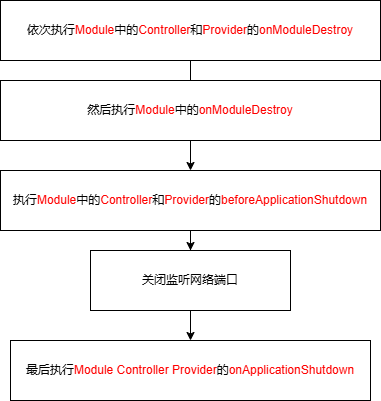

The diagram above was exported from draw.io. Its source (the exported page's mxGraphModel, read from the mxfile embedded in the PNG):
<mxGraphModel dx="1434" dy="746" grid="1" gridSize="10" guides="1" tooltips="1" connect="1" arrows="1" fold="1" page="1" pageScale="1" pageWidth="827" pageHeight="1169" math="0" shadow="0">
  <root>
    <mxCell id="0" />
    <mxCell id="1" parent="0" />
    <mxCell id="xjzIUSOy3VWaUOz2cm52-4" style="edgeStyle=orthogonalEdgeStyle;rounded=0;orthogonalLoop=1;jettySize=auto;html=1;" edge="1" parent="1" source="xjzIUSOy3VWaUOz2cm52-3">
      <mxGeometry relative="1" as="geometry">
        <mxPoint x="400" y="280" as="targetPoint" />
      </mxGeometry>
    </mxCell>
    <mxCell id="xjzIUSOy3VWaUOz2cm52-3" value="依次执行&lt;font style=&quot;color: rgb(255, 0, 0);&quot;&gt;Module&lt;/font&gt;中的&lt;font style=&quot;color: rgb(255, 0, 0);&quot;&gt;Controller&lt;/font&gt;和&lt;font style=&quot;color: rgb(255, 0, 0);&quot;&gt;Provider&lt;/font&gt;的&lt;font color=&quot;#ff0000&quot;&gt;onModuleDestroy&lt;/font&gt;" style="rounded=0;whiteSpace=wrap;html=1;" vertex="1" parent="1">
      <mxGeometry x="210" y="160" width="380" height="60" as="geometry" />
    </mxCell>
    <mxCell id="xjzIUSOy3VWaUOz2cm52-15" value="" style="edgeStyle=orthogonalEdgeStyle;rounded=0;orthogonalLoop=1;jettySize=auto;html=1;" edge="1" parent="1" source="xjzIUSOy3VWaUOz2cm52-5" target="xjzIUSOy3VWaUOz2cm52-8">
      <mxGeometry relative="1" as="geometry" />
    </mxCell>
    <mxCell id="xjzIUSOy3VWaUOz2cm52-5" value="然后执行&lt;font style=&quot;color: rgb(255, 0, 0);&quot;&gt;Module&lt;/font&gt;中的&lt;font color=&quot;#ff0000&quot;&gt;onModuleDestroy&lt;/font&gt;" style="rounded=0;whiteSpace=wrap;html=1;" vertex="1" parent="1">
      <mxGeometry x="210" y="240" width="380" height="60" as="geometry" />
    </mxCell>
    <mxCell id="xjzIUSOy3VWaUOz2cm52-9" value="" style="edgeStyle=orthogonalEdgeStyle;rounded=0;orthogonalLoop=1;jettySize=auto;html=1;" edge="1" parent="1" target="xjzIUSOy3VWaUOz2cm52-8">
      <mxGeometry relative="1" as="geometry">
        <mxPoint x="400" y="380" as="sourcePoint" />
      </mxGeometry>
    </mxCell>
    <mxCell id="xjzIUSOy3VWaUOz2cm52-16" value="" style="edgeStyle=orthogonalEdgeStyle;rounded=0;orthogonalLoop=1;jettySize=auto;html=1;" edge="1" parent="1" source="xjzIUSOy3VWaUOz2cm52-8" target="xjzIUSOy3VWaUOz2cm52-12">
      <mxGeometry relative="1" as="geometry" />
    </mxCell>
    <mxCell id="xjzIUSOy3VWaUOz2cm52-8" value="执行&lt;font style=&quot;color: rgb(255, 0, 0);&quot;&gt;Module&lt;/font&gt;中的&lt;font style=&quot;color: rgb(255, 0, 0);&quot;&gt;Controller&lt;/font&gt;和&lt;font style=&quot;color: rgb(255, 0, 0);&quot;&gt;Provider&lt;/font&gt;的&lt;font color=&quot;#ff0000&quot;&gt;beforeApplicationShutdown&lt;/font&gt;" style="whiteSpace=wrap;html=1;rounded=0;" vertex="1" parent="1">
      <mxGeometry x="210" y="330" width="380" height="60" as="geometry" />
    </mxCell>
    <mxCell id="xjzIUSOy3VWaUOz2cm52-10" value="最后执行&lt;font style=&quot;color: rgb(255, 0, 0);&quot;&gt;Module&amp;nbsp;&lt;/font&gt;&lt;font style=&quot;color: rgb(255, 0, 0);&quot;&gt;Controller&amp;nbsp;&lt;/font&gt;&lt;font style=&quot;color: rgb(255, 0, 0);&quot;&gt;Provider&lt;/font&gt;的&lt;font color=&quot;#ff0000&quot;&gt;onApplicationShutdown&lt;/font&gt;" style="whiteSpace=wrap;html=1;rounded=0;" vertex="1" parent="1">
      <mxGeometry x="220" y="500" width="360" height="60" as="geometry" />
    </mxCell>
    <mxCell id="xjzIUSOy3VWaUOz2cm52-17" value="" style="edgeStyle=orthogonalEdgeStyle;rounded=0;orthogonalLoop=1;jettySize=auto;html=1;" edge="1" parent="1" source="xjzIUSOy3VWaUOz2cm52-12" target="xjzIUSOy3VWaUOz2cm52-10">
      <mxGeometry relative="1" as="geometry" />
    </mxCell>
    <mxCell id="xjzIUSOy3VWaUOz2cm52-12" value="关闭监听网络端口" style="whiteSpace=wrap;html=1;rounded=0;" vertex="1" parent="1">
      <mxGeometry x="300" y="410" width="200" height="60" as="geometry" />
    </mxCell>
  </root>
</mxGraphModel>